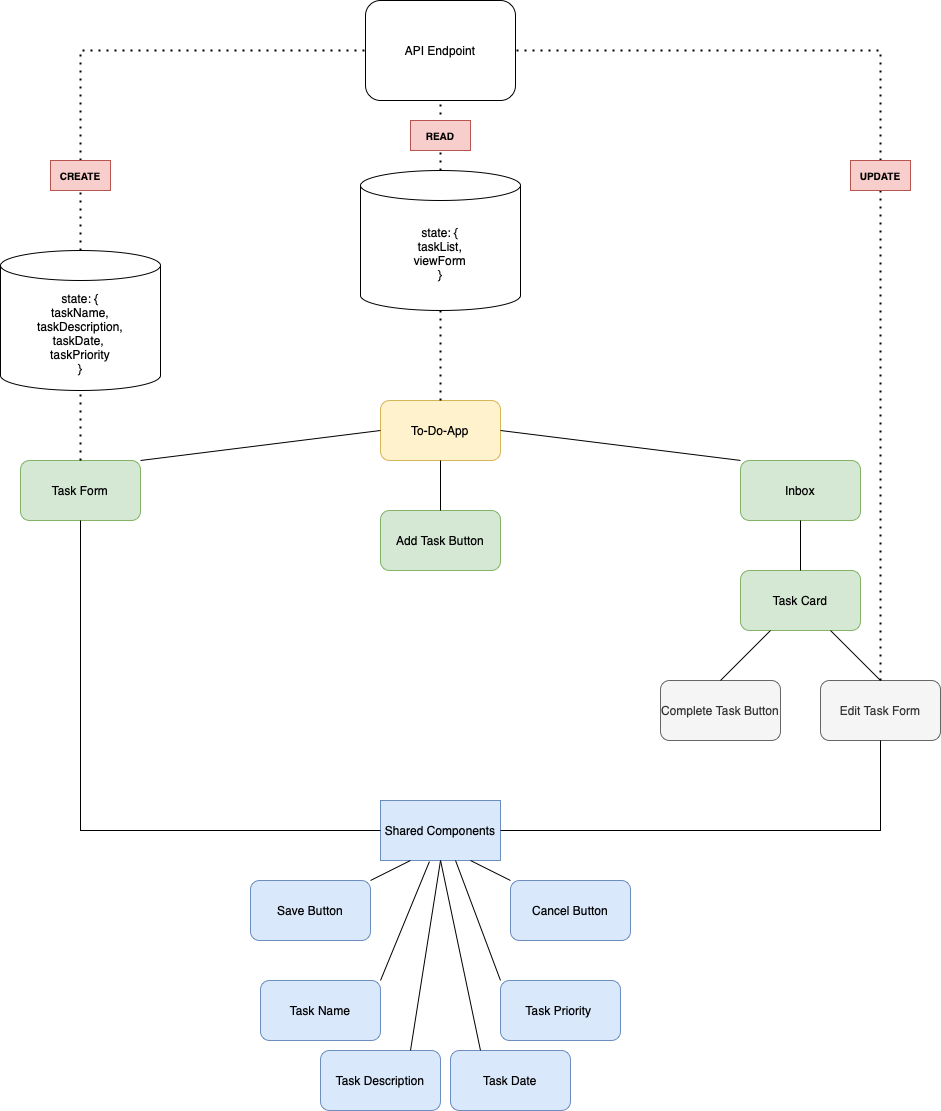

The diagram above was exported from draw.io. Its source (the exported page's mxGraphModel, read from the mxfile embedded in the PNG):
<mxGraphModel dx="2063" dy="1731" grid="1" gridSize="10" guides="1" tooltips="1" connect="1" arrows="1" fold="1" page="1" pageScale="1" pageWidth="850" pageHeight="1100" math="0" shadow="0">
  <root>
    <mxCell id="0" />
    <mxCell id="1" parent="0" />
    <mxCell id="XV88T157fceiVq6yaTYt-1" value="To-Do-App" style="rounded=1;whiteSpace=wrap;html=1;fillColor=#fff2cc;strokeColor=#d6b656;" parent="1" vertex="1">
      <mxGeometry x="360" y="50" width="120" height="60" as="geometry" />
    </mxCell>
    <mxCell id="XV88T157fceiVq6yaTYt-2" value="Task Form" style="rounded=1;whiteSpace=wrap;html=1;fillColor=#d5e8d4;strokeColor=#82b366;" parent="1" vertex="1">
      <mxGeometry y="110" width="120" height="60" as="geometry" />
    </mxCell>
    <mxCell id="XV88T157fceiVq6yaTYt-3" value="Inbox" style="rounded=1;whiteSpace=wrap;html=1;fillColor=#d5e8d4;strokeColor=#82b366;" parent="1" vertex="1">
      <mxGeometry x="720" y="110" width="120" height="60" as="geometry" />
    </mxCell>
    <mxCell id="XV88T157fceiVq6yaTYt-4" value="Add Task Button" style="rounded=1;whiteSpace=wrap;html=1;fillColor=#d5e8d4;strokeColor=#82b366;" parent="1" vertex="1">
      <mxGeometry x="360" y="160" width="120" height="60" as="geometry" />
    </mxCell>
    <mxCell id="XV88T157fceiVq6yaTYt-5" value="Save Button" style="rounded=1;whiteSpace=wrap;html=1;fillColor=#dae8fc;strokeColor=#6c8ebf;" parent="1" vertex="1">
      <mxGeometry x="230" y="530" width="120" height="60" as="geometry" />
    </mxCell>
    <mxCell id="XV88T157fceiVq6yaTYt-7" value="Shared Components" style="rounded=0;whiteSpace=wrap;html=1;fillColor=#dae8fc;strokeColor=#6c8ebf;" parent="1" vertex="1">
      <mxGeometry x="360" y="450" width="120" height="60" as="geometry" />
    </mxCell>
    <mxCell id="XV88T157fceiVq6yaTYt-8" value="" style="endArrow=none;html=1;rounded=0;exitX=0.5;exitY=0;exitDx=0;exitDy=0;entryX=0.5;entryY=1;entryDx=0;entryDy=0;" parent="1" source="XV88T157fceiVq6yaTYt-4" target="XV88T157fceiVq6yaTYt-1" edge="1">
      <mxGeometry width="50" height="50" relative="1" as="geometry">
        <mxPoint x="660" y="740" as="sourcePoint" />
        <mxPoint x="710" y="690" as="targetPoint" />
      </mxGeometry>
    </mxCell>
    <mxCell id="XV88T157fceiVq6yaTYt-9" value="" style="endArrow=none;html=1;rounded=0;exitX=1;exitY=0;exitDx=0;exitDy=0;entryX=0;entryY=0.5;entryDx=0;entryDy=0;" parent="1" source="XV88T157fceiVq6yaTYt-2" target="XV88T157fceiVq6yaTYt-1" edge="1">
      <mxGeometry width="50" height="50" relative="1" as="geometry">
        <mxPoint x="660" y="740" as="sourcePoint" />
        <mxPoint x="710" y="690" as="targetPoint" />
      </mxGeometry>
    </mxCell>
    <mxCell id="XV88T157fceiVq6yaTYt-10" value="" style="endArrow=none;html=1;rounded=0;entryX=1;entryY=0.5;entryDx=0;entryDy=0;exitX=0;exitY=0;exitDx=0;exitDy=0;" parent="1" source="XV88T157fceiVq6yaTYt-3" target="XV88T157fceiVq6yaTYt-1" edge="1">
      <mxGeometry width="50" height="50" relative="1" as="geometry">
        <mxPoint x="670" y="750" as="sourcePoint" />
        <mxPoint x="720" y="700" as="targetPoint" />
      </mxGeometry>
    </mxCell>
    <mxCell id="XV88T157fceiVq6yaTYt-11" value="Edit&amp;nbsp;Task Form" style="rounded=1;whiteSpace=wrap;html=1;fillColor=#f5f5f5;fontColor=#333333;strokeColor=#666666;" parent="1" vertex="1">
      <mxGeometry x="800" y="330" width="120" height="60" as="geometry" />
    </mxCell>
    <mxCell id="XV88T157fceiVq6yaTYt-12" value="Complete Task Button" style="rounded=1;whiteSpace=wrap;html=1;fillColor=#f5f5f5;fontColor=#333333;strokeColor=#666666;" parent="1" vertex="1">
      <mxGeometry x="640" y="330" width="120" height="60" as="geometry" />
    </mxCell>
    <mxCell id="XV88T157fceiVq6yaTYt-13" value="Task Name&lt;span style=&quot;caret-color: rgba(0, 0, 0, 0); color: rgba(0, 0, 0, 0); font-family: monospace; font-size: 0px; text-align: start;&quot;&gt;%3CmxGraphModel%3E%3Croot%3E%3CmxCell%20id%3D%220%22%2F%3E%3CmxCell%20id%3D%221%22%20parent%3D%220%22%2F%3E%3CmxCell%20id%3D%222%22%20value%3D%22%22%20style%3D%22rounded%3D1%3BwhiteSpace%3Dwrap%3Bhtml%3D1%3B%22%20vertex%3D%221%22%20parent%3D%221%22%3E%3CmxGeometry%20x%3D%22230%22%20y%3D%22620%22%20width%3D%22120%22%20height%3D%2260%22%20as%3D%22geometry%22%2F%3E%3C%2FmxCell%3E%3C%2Froot%3E%3C%2FmxGraphModel%3E&lt;/span&gt;" style="rounded=1;whiteSpace=wrap;html=1;fillColor=#dae8fc;strokeColor=#6c8ebf;" parent="1" vertex="1">
      <mxGeometry x="240" y="630" width="120" height="60" as="geometry" />
    </mxCell>
    <mxCell id="XV88T157fceiVq6yaTYt-14" value="Task Description" style="rounded=1;whiteSpace=wrap;html=1;fillColor=#dae8fc;strokeColor=#6c8ebf;" parent="1" vertex="1">
      <mxGeometry x="300" y="700" width="120" height="60" as="geometry" />
    </mxCell>
    <mxCell id="XV88T157fceiVq6yaTYt-15" value="Task Date" style="rounded=1;whiteSpace=wrap;html=1;fillColor=#dae8fc;strokeColor=#6c8ebf;" parent="1" vertex="1">
      <mxGeometry x="430" y="700" width="120" height="60" as="geometry" />
    </mxCell>
    <mxCell id="XV88T157fceiVq6yaTYt-16" value="Task Priority&amp;nbsp;" style="rounded=1;whiteSpace=wrap;html=1;fillColor=#dae8fc;strokeColor=#6c8ebf;" parent="1" vertex="1">
      <mxGeometry x="480" y="630" width="120" height="60" as="geometry" />
    </mxCell>
    <mxCell id="XV88T157fceiVq6yaTYt-17" value="Cancel Button" style="rounded=1;whiteSpace=wrap;html=1;fillColor=#dae8fc;strokeColor=#6c8ebf;" parent="1" vertex="1">
      <mxGeometry x="490" y="530" width="120" height="60" as="geometry" />
    </mxCell>
    <mxCell id="XV88T157fceiVq6yaTYt-18" value="" style="endArrow=none;html=1;rounded=0;entryX=0.5;entryY=1;entryDx=0;entryDy=0;exitX=0;exitY=0.5;exitDx=0;exitDy=0;" parent="1" source="XV88T157fceiVq6yaTYt-7" target="XV88T157fceiVq6yaTYt-2" edge="1">
      <mxGeometry width="50" height="50" relative="1" as="geometry">
        <mxPoint x="640" y="720" as="sourcePoint" />
        <mxPoint x="690" y="670" as="targetPoint" />
        <Array as="points">
          <mxPoint x="60" y="480" />
        </Array>
      </mxGeometry>
    </mxCell>
    <mxCell id="XV88T157fceiVq6yaTYt-19" value="" style="endArrow=none;html=1;rounded=0;entryX=0.5;entryY=1;entryDx=0;entryDy=0;exitX=1;exitY=0.5;exitDx=0;exitDy=0;" parent="1" source="XV88T157fceiVq6yaTYt-7" target="XV88T157fceiVq6yaTYt-11" edge="1">
      <mxGeometry width="50" height="50" relative="1" as="geometry">
        <mxPoint x="640" y="720" as="sourcePoint" />
        <mxPoint x="690" y="670" as="targetPoint" />
        <Array as="points">
          <mxPoint x="860" y="480" />
        </Array>
      </mxGeometry>
    </mxCell>
    <mxCell id="XV88T157fceiVq6yaTYt-22" value="" style="endArrow=none;html=1;rounded=0;entryX=0.25;entryY=1;entryDx=0;entryDy=0;exitX=1;exitY=0;exitDx=0;exitDy=0;" parent="1" source="XV88T157fceiVq6yaTYt-5" target="XV88T157fceiVq6yaTYt-7" edge="1">
      <mxGeometry width="50" height="50" relative="1" as="geometry">
        <mxPoint x="680" y="860" as="sourcePoint" />
        <mxPoint x="730" y="810" as="targetPoint" />
      </mxGeometry>
    </mxCell>
    <mxCell id="XV88T157fceiVq6yaTYt-23" value="" style="endArrow=none;html=1;rounded=0;entryX=0.75;entryY=1;entryDx=0;entryDy=0;exitX=0;exitY=0;exitDx=0;exitDy=0;" parent="1" source="XV88T157fceiVq6yaTYt-17" target="XV88T157fceiVq6yaTYt-7" edge="1">
      <mxGeometry width="50" height="50" relative="1" as="geometry">
        <mxPoint x="360" y="540" as="sourcePoint" />
        <mxPoint x="400" y="520" as="targetPoint" />
      </mxGeometry>
    </mxCell>
    <mxCell id="XV88T157fceiVq6yaTYt-24" value="" style="endArrow=none;html=1;rounded=0;entryX=0.408;entryY=1.017;entryDx=0;entryDy=0;exitX=1;exitY=0;exitDx=0;exitDy=0;entryPerimeter=0;" parent="1" source="XV88T157fceiVq6yaTYt-13" target="XV88T157fceiVq6yaTYt-7" edge="1">
      <mxGeometry width="50" height="50" relative="1" as="geometry">
        <mxPoint x="370" y="550" as="sourcePoint" />
        <mxPoint x="410" y="530" as="targetPoint" />
      </mxGeometry>
    </mxCell>
    <mxCell id="XV88T157fceiVq6yaTYt-25" value="" style="endArrow=none;html=1;rounded=0;entryX=0.625;entryY=1;entryDx=0;entryDy=0;exitX=0;exitY=0;exitDx=0;exitDy=0;entryPerimeter=0;" parent="1" source="XV88T157fceiVq6yaTYt-16" target="XV88T157fceiVq6yaTYt-7" edge="1">
      <mxGeometry width="50" height="50" relative="1" as="geometry">
        <mxPoint x="370" y="640" as="sourcePoint" />
        <mxPoint x="418.96000000000004" y="520" as="targetPoint" />
      </mxGeometry>
    </mxCell>
    <mxCell id="XV88T157fceiVq6yaTYt-26" value="" style="endArrow=none;html=1;rounded=0;entryX=0.5;entryY=1;entryDx=0;entryDy=0;exitX=0.25;exitY=0;exitDx=0;exitDy=0;" parent="1" source="XV88T157fceiVq6yaTYt-15" target="XV88T157fceiVq6yaTYt-7" edge="1">
      <mxGeometry width="50" height="50" relative="1" as="geometry">
        <mxPoint x="490" y="640" as="sourcePoint" />
        <mxPoint x="445" y="520" as="targetPoint" />
      </mxGeometry>
    </mxCell>
    <mxCell id="XV88T157fceiVq6yaTYt-27" value="" style="endArrow=none;html=1;rounded=0;entryX=0.5;entryY=1;entryDx=0;entryDy=0;exitX=0.75;exitY=0;exitDx=0;exitDy=0;" parent="1" source="XV88T157fceiVq6yaTYt-14" target="XV88T157fceiVq6yaTYt-7" edge="1">
      <mxGeometry width="50" height="50" relative="1" as="geometry">
        <mxPoint x="470" y="710" as="sourcePoint" />
        <mxPoint x="430" y="520" as="targetPoint" />
      </mxGeometry>
    </mxCell>
    <mxCell id="XV88T157fceiVq6yaTYt-28" value="state: {&lt;br&gt;taskName,&lt;br&gt;taskDescription,&lt;br&gt;taskDate,&amp;nbsp;&lt;br&gt;taskPriority&lt;br&gt;}" style="shape=cylinder3;whiteSpace=wrap;html=1;boundedLbl=1;backgroundOutline=1;size=15;" parent="1" vertex="1">
      <mxGeometry x="-20" y="-100" width="160" height="140" as="geometry" />
    </mxCell>
    <mxCell id="XV88T157fceiVq6yaTYt-29" value="" style="endArrow=none;dashed=1;html=1;dashPattern=1 3;strokeWidth=2;rounded=0;entryX=0.5;entryY=1;entryDx=0;entryDy=0;entryPerimeter=0;exitX=0.5;exitY=0;exitDx=0;exitDy=0;" parent="1" source="XV88T157fceiVq6yaTYt-2" target="XV88T157fceiVq6yaTYt-28" edge="1">
      <mxGeometry width="50" height="50" relative="1" as="geometry">
        <mxPoint x="670" y="500" as="sourcePoint" />
        <mxPoint x="720" y="450" as="targetPoint" />
      </mxGeometry>
    </mxCell>
    <mxCell id="XV88T157fceiVq6yaTYt-31" value="state: {&lt;br&gt;taskList,&lt;br&gt;viewForm&lt;br&gt;}" style="shape=cylinder3;whiteSpace=wrap;html=1;boundedLbl=1;backgroundOutline=1;size=15;" parent="1" vertex="1">
      <mxGeometry x="340" y="-180" width="160" height="140" as="geometry" />
    </mxCell>
    <mxCell id="XV88T157fceiVq6yaTYt-32" value="" style="endArrow=none;dashed=1;html=1;dashPattern=1 3;strokeWidth=2;rounded=0;entryX=0.5;entryY=1;entryDx=0;entryDy=0;entryPerimeter=0;exitX=0.5;exitY=0;exitDx=0;exitDy=0;" parent="1" source="XV88T157fceiVq6yaTYt-1" target="XV88T157fceiVq6yaTYt-31" edge="1">
      <mxGeometry width="50" height="50" relative="1" as="geometry">
        <mxPoint x="670" y="100" as="sourcePoint" />
        <mxPoint x="720" y="50" as="targetPoint" />
      </mxGeometry>
    </mxCell>
    <mxCell id="XV88T157fceiVq6yaTYt-33" value="API Endpoint" style="rounded=1;whiteSpace=wrap;html=1;" parent="1" vertex="1">
      <mxGeometry x="345" y="-350" width="150" height="100" as="geometry" />
    </mxCell>
    <mxCell id="XV88T157fceiVq6yaTYt-34" value="" style="endArrow=none;dashed=1;html=1;dashPattern=1 3;strokeWidth=2;rounded=0;entryX=0;entryY=0.5;entryDx=0;entryDy=0;exitX=0.5;exitY=0;exitDx=0;exitDy=0;exitPerimeter=0;startArrow=none;" parent="1" source="XV88T157fceiVq6yaTYt-45" target="XV88T157fceiVq6yaTYt-33" edge="1">
      <mxGeometry width="50" height="50" relative="1" as="geometry">
        <mxPoint x="670" y="100" as="sourcePoint" />
        <mxPoint x="720" y="50" as="targetPoint" />
        <Array as="points">
          <mxPoint x="60" y="-300" />
        </Array>
      </mxGeometry>
    </mxCell>
    <mxCell id="XV88T157fceiVq6yaTYt-35" value="" style="endArrow=none;dashed=1;html=1;dashPattern=1 3;strokeWidth=2;rounded=0;entryX=0.5;entryY=1;entryDx=0;entryDy=0;exitX=0.5;exitY=0;exitDx=0;exitDy=0;exitPerimeter=0;" parent="1" source="XV88T157fceiVq6yaTYt-31" target="XV88T157fceiVq6yaTYt-33" edge="1">
      <mxGeometry width="50" height="50" relative="1" as="geometry">
        <mxPoint x="420" y="-190" as="sourcePoint" />
        <mxPoint x="720" y="50" as="targetPoint" />
      </mxGeometry>
    </mxCell>
    <mxCell id="XV88T157fceiVq6yaTYt-36" value="" style="endArrow=none;dashed=1;html=1;dashPattern=1 3;strokeWidth=2;rounded=0;entryX=1;entryY=0.5;entryDx=0;entryDy=0;exitX=0.5;exitY=0;exitDx=0;exitDy=0;" parent="1" source="XV88T157fceiVq6yaTYt-11" target="XV88T157fceiVq6yaTYt-33" edge="1">
      <mxGeometry width="50" height="50" relative="1" as="geometry">
        <mxPoint x="670" y="100" as="sourcePoint" />
        <mxPoint x="720" y="50" as="targetPoint" />
        <Array as="points">
          <mxPoint x="860" y="-300" />
        </Array>
      </mxGeometry>
    </mxCell>
    <mxCell id="XV88T157fceiVq6yaTYt-37" value="Task Card" style="rounded=1;whiteSpace=wrap;html=1;fillColor=#d5e8d4;strokeColor=#82b366;" parent="1" vertex="1">
      <mxGeometry x="720" y="220" width="120" height="60" as="geometry" />
    </mxCell>
    <mxCell id="XV88T157fceiVq6yaTYt-38" value="" style="endArrow=none;html=1;rounded=0;entryX=0.5;entryY=1;entryDx=0;entryDy=0;exitX=0.5;exitY=0;exitDx=0;exitDy=0;" parent="1" source="XV88T157fceiVq6yaTYt-37" target="XV88T157fceiVq6yaTYt-3" edge="1">
      <mxGeometry width="50" height="50" relative="1" as="geometry">
        <mxPoint x="670" y="390" as="sourcePoint" />
        <mxPoint x="720" y="340" as="targetPoint" />
      </mxGeometry>
    </mxCell>
    <mxCell id="XV88T157fceiVq6yaTYt-40" value="" style="endArrow=none;html=1;rounded=0;entryX=0.25;entryY=1;entryDx=0;entryDy=0;exitX=0.5;exitY=0;exitDx=0;exitDy=0;" parent="1" source="XV88T157fceiVq6yaTYt-12" target="XV88T157fceiVq6yaTYt-37" edge="1">
      <mxGeometry width="50" height="50" relative="1" as="geometry">
        <mxPoint x="680" y="400" as="sourcePoint" />
        <mxPoint x="730" y="350" as="targetPoint" />
      </mxGeometry>
    </mxCell>
    <mxCell id="XV88T157fceiVq6yaTYt-41" value="" style="endArrow=none;html=1;rounded=0;entryX=0.75;entryY=1;entryDx=0;entryDy=0;exitX=0.5;exitY=0;exitDx=0;exitDy=0;" parent="1" source="XV88T157fceiVq6yaTYt-11" target="XV88T157fceiVq6yaTYt-37" edge="1">
      <mxGeometry width="50" height="50" relative="1" as="geometry">
        <mxPoint x="710" y="340" as="sourcePoint" />
        <mxPoint x="760" y="290" as="targetPoint" />
      </mxGeometry>
    </mxCell>
    <mxCell id="XV88T157fceiVq6yaTYt-42" value="&lt;b style=&quot;font-size: 10px;&quot;&gt;&lt;font style=&quot;font-size: 10px;&quot;&gt;UPDATE&lt;/font&gt;&lt;/b&gt;" style="text;html=1;strokeColor=#b85450;fillColor=#f8cecc;align=center;verticalAlign=middle;whiteSpace=wrap;rounded=0;fontSize=10;" parent="1" vertex="1">
      <mxGeometry x="830" y="-190" width="60" height="30" as="geometry" />
    </mxCell>
    <mxCell id="XV88T157fceiVq6yaTYt-45" value="&lt;b&gt;CREATE&lt;/b&gt;" style="text;html=1;strokeColor=#b85450;fillColor=#f8cecc;align=center;verticalAlign=middle;whiteSpace=wrap;rounded=0;fontSize=10;" parent="1" vertex="1">
      <mxGeometry x="30" y="-190" width="60" height="30" as="geometry" />
    </mxCell>
    <mxCell id="XV88T157fceiVq6yaTYt-51" value="" style="endArrow=none;dashed=1;html=1;dashPattern=1 3;strokeWidth=2;rounded=0;entryX=0.5;entryY=1;entryDx=0;entryDy=0;exitX=0.5;exitY=0;exitDx=0;exitDy=0;exitPerimeter=0;" parent="1" source="XV88T157fceiVq6yaTYt-28" target="XV88T157fceiVq6yaTYt-45" edge="1">
      <mxGeometry width="50" height="50" relative="1" as="geometry">
        <mxPoint x="60" y="-100" as="sourcePoint" />
        <mxPoint x="345" y="-300" as="targetPoint" />
        <Array as="points" />
      </mxGeometry>
    </mxCell>
    <mxCell id="XV88T157fceiVq6yaTYt-52" value="&lt;b&gt;READ&lt;br&gt;&lt;/b&gt;" style="text;html=1;strokeColor=#b85450;fillColor=#f8cecc;align=center;verticalAlign=middle;whiteSpace=wrap;rounded=0;fontSize=10;" parent="1" vertex="1">
      <mxGeometry x="390" y="-230" width="60" height="30" as="geometry" />
    </mxCell>
  </root>
</mxGraphModel>